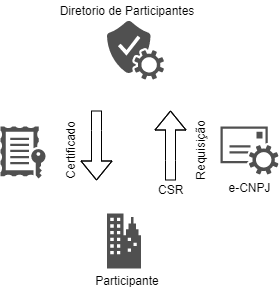

The diagram above was exported from draw.io. Its source (the exported page's mxGraphModel, read from the mxfile embedded in the PNG):
<mxGraphModel dx="768" dy="482" grid="1" gridSize="10" guides="1" tooltips="1" connect="1" arrows="1" fold="1" page="1" pageScale="1" pageWidth="827" pageHeight="1169" background="#ffffff" math="0" shadow="0">
  <root>
    <mxCell id="0" />
    <mxCell id="1" parent="0" />
    <mxCell id="dBfcNLNTboEUE8LEZdj6-9" value="" style="shape=flexArrow;endArrow=classic;html=1;" parent="1" edge="1">
      <mxGeometry width="50" height="50" relative="1" as="geometry">
        <mxPoint x="350" y="300" as="sourcePoint" />
        <mxPoint x="350" y="230" as="targetPoint" />
        <Array as="points">
          <mxPoint x="350" y="280" />
        </Array>
      </mxGeometry>
    </mxCell>
    <mxCell id="dBfcNLNTboEUE8LEZdj6-10" value="" style="shape=flexArrow;endArrow=classic;html=1;" parent="1" edge="1">
      <mxGeometry width="50" height="50" relative="1" as="geometry">
        <mxPoint x="276" y="230" as="sourcePoint" />
        <mxPoint x="276" y="300" as="targetPoint" />
        <Array as="points">
          <mxPoint x="276" y="250" />
        </Array>
      </mxGeometry>
    </mxCell>
    <mxCell id="dBfcNLNTboEUE8LEZdj6-16" value="Participante" style="text;html=1;strokeColor=none;fillColor=none;align=center;verticalAlign=middle;whiteSpace=wrap;rounded=0;" parent="1" vertex="1">
      <mxGeometry x="286.5" y="390" width="40" height="20" as="geometry" />
    </mxCell>
    <mxCell id="dBfcNLNTboEUE8LEZdj6-20" value="Requisição" style="text;html=1;strokeColor=none;fillColor=none;align=center;verticalAlign=middle;whiteSpace=wrap;rounded=0;horizontal=0;" parent="1" vertex="1">
      <mxGeometry x="360" y="260" width="40" height="20" as="geometry" />
    </mxCell>
    <mxCell id="dBfcNLNTboEUE8LEZdj6-22" value="Diretorio de Participantes" style="text;html=1;strokeColor=none;fillColor=none;align=center;verticalAlign=middle;whiteSpace=wrap;rounded=0;" parent="1" vertex="1">
      <mxGeometry x="236.5" y="120" width="140" height="20" as="geometry" />
    </mxCell>
    <mxCell id="dBfcNLNTboEUE8LEZdj6-29" value="Certificado" style="text;html=1;strokeColor=none;fillColor=none;align=center;verticalAlign=middle;whiteSpace=wrap;rounded=0;horizontal=0;" parent="1" vertex="1">
      <mxGeometry x="230" y="260" width="40" height="20" as="geometry" />
    </mxCell>
    <mxCell id="dBfcNLNTboEUE8LEZdj6-2" value="e-CNPJ" style="pointerEvents=1;shadow=0;dashed=0;html=1;strokeColor=none;fillColor=#505050;labelPosition=center;verticalLabelPosition=bottom;verticalAlign=top;outlineConnect=0;align=center;shape=mxgraph.office.services.email_service;" parent="1" vertex="1">
      <mxGeometry x="400" y="246" width="58" height="48" as="geometry" />
    </mxCell>
    <mxCell id="dBfcNLNTboEUE8LEZdj6-3" value="" style="pointerEvents=1;shadow=0;dashed=0;html=1;strokeColor=none;fillColor=#505050;labelPosition=center;verticalLabelPosition=bottom;verticalAlign=top;outlineConnect=0;align=center;shape=mxgraph.office.services.verification_service;" parent="1" vertex="1">
      <mxGeometry x="286.5" y="140" width="57" height="59" as="geometry" />
    </mxCell>
    <mxCell id="3" value="CSR" style="text;html=1;resizable=0;points=[];autosize=1;align=left;verticalAlign=top;spacingTop=-4;" parent="1" vertex="1">
      <mxGeometry x="336" y="300" width="40" height="20" as="geometry" />
    </mxCell>
    <mxCell id="6" value="" style="shadow=0;dashed=0;html=1;strokeColor=none;fillColor=#505050;labelPosition=center;verticalLabelPosition=bottom;verticalAlign=top;outlineConnect=0;align=center;shape=mxgraph.office.concepts.license;" parent="1" vertex="1">
      <mxGeometry x="180" y="246" width="45" height="52" as="geometry" />
    </mxCell>
    <mxCell id="7" value="" style="shadow=0;dashed=0;html=1;strokeColor=none;fillColor=#505050;labelPosition=center;verticalLabelPosition=bottom;verticalAlign=top;outlineConnect=0;align=center;shape=mxgraph.office.concepts.on_premises;" parent="1" vertex="1">
      <mxGeometry x="286.5" y="333" width="34" height="55" as="geometry" />
    </mxCell>
  </root>
</mxGraphModel>